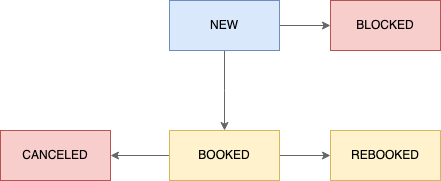

The diagram above was exported from draw.io. Its source (the exported page's mxGraphModel, read from the mxfile embedded in the PNG):
<mxGraphModel dx="2074" dy="1150" grid="1" gridSize="10" guides="1" tooltips="1" connect="1" arrows="1" fold="1" page="1" pageScale="1" pageWidth="827" pageHeight="1169" math="0" shadow="0">
  <root>
    <mxCell id="0" />
    <mxCell id="1" parent="0" />
    <mxCell id="D9kMg2tBxQ61-S5UgYFf-7" style="edgeStyle=orthogonalEdgeStyle;rounded=0;orthogonalLoop=1;jettySize=auto;html=1;fillColor=#f5f5f5;strokeColor=#666666;" edge="1" parent="1" source="D9kMg2tBxQ61-S5UgYFf-1" target="D9kMg2tBxQ61-S5UgYFf-3">
      <mxGeometry relative="1" as="geometry" />
    </mxCell>
    <mxCell id="D9kMg2tBxQ61-S5UgYFf-8" style="edgeStyle=orthogonalEdgeStyle;rounded=0;orthogonalLoop=1;jettySize=auto;html=1;entryX=0;entryY=0.5;entryDx=0;entryDy=0;fillColor=#f5f5f5;strokeColor=#666666;" edge="1" parent="1" source="D9kMg2tBxQ61-S5UgYFf-1" target="D9kMg2tBxQ61-S5UgYFf-2">
      <mxGeometry relative="1" as="geometry" />
    </mxCell>
    <mxCell id="D9kMg2tBxQ61-S5UgYFf-1" value="BOOKED" style="html=1;whiteSpace=wrap;fillColor=#fff2cc;strokeColor=#d6b656;" vertex="1" parent="1">
      <mxGeometry x="359" y="550" width="110" height="50" as="geometry" />
    </mxCell>
    <mxCell id="D9kMg2tBxQ61-S5UgYFf-2" value="REBOOKED" style="html=1;whiteSpace=wrap;fillColor=#fff2cc;strokeColor=#d6b656;" vertex="1" parent="1">
      <mxGeometry x="520" y="550" width="110" height="50" as="geometry" />
    </mxCell>
    <mxCell id="D9kMg2tBxQ61-S5UgYFf-3" value="CANCELED" style="html=1;whiteSpace=wrap;fillColor=#f8cecc;strokeColor=#b85450;" vertex="1" parent="1">
      <mxGeometry x="190" y="550" width="110" height="50" as="geometry" />
    </mxCell>
    <mxCell id="D9kMg2tBxQ61-S5UgYFf-6" style="edgeStyle=orthogonalEdgeStyle;rounded=0;orthogonalLoop=1;jettySize=auto;html=1;fillColor=#f5f5f5;strokeColor=#666666;" edge="1" parent="1" source="D9kMg2tBxQ61-S5UgYFf-4">
      <mxGeometry relative="1" as="geometry">
        <mxPoint x="414" y="550" as="targetPoint" />
      </mxGeometry>
    </mxCell>
    <mxCell id="D9kMg2tBxQ61-S5UgYFf-9" style="edgeStyle=orthogonalEdgeStyle;rounded=0;orthogonalLoop=1;jettySize=auto;html=1;entryX=0;entryY=0.5;entryDx=0;entryDy=0;fillColor=#f5f5f5;strokeColor=#666666;" edge="1" parent="1" source="D9kMg2tBxQ61-S5UgYFf-4" target="D9kMg2tBxQ61-S5UgYFf-5">
      <mxGeometry relative="1" as="geometry" />
    </mxCell>
    <mxCell id="D9kMg2tBxQ61-S5UgYFf-4" value="NEW" style="html=1;whiteSpace=wrap;fillColor=#dae8fc;strokeColor=#6c8ebf;" vertex="1" parent="1">
      <mxGeometry x="359" y="420" width="110" height="50" as="geometry" />
    </mxCell>
    <mxCell id="D9kMg2tBxQ61-S5UgYFf-5" value="BLOCKED&lt;br&gt;" style="html=1;whiteSpace=wrap;fillColor=#f8cecc;strokeColor=#b85450;" vertex="1" parent="1">
      <mxGeometry x="520" y="420" width="110" height="50" as="geometry" />
    </mxCell>
  </root>
</mxGraphModel>